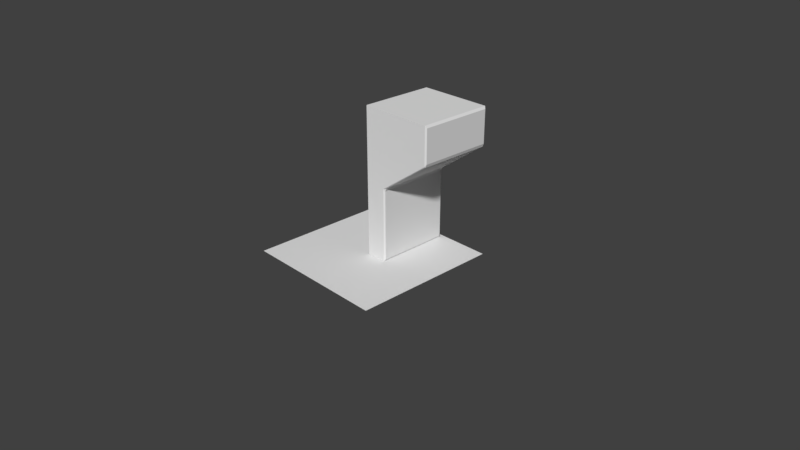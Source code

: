 # Source: wall_supporter.blend  (saved by Blender 2.79.0; exported with 4.5.12 LTS)
import bpy
from mathutils import Matrix  # noqa: F401  (used for matrix-valued properties, if any)

bpy.ops.wm.read_factory_settings(use_empty=True)
scene = bpy.context.scene
scene.name = 'Scene'

# ---- collections
col_collection_1 = bpy.data.collections.new('Collection 1'); scene.collection.children.link(col_collection_1)

# ---- materials (node trees are filled in below, after node groups)
mat_final = bpy.data.materials.new('Final')
mat_final.alpha_threshold = 0.0
mat_final.use_transparent_shadow = False
mat_final.roughness = 0.5
mat_final.specular_intensity = 0.0
mat_material_001 = bpy.data.materials.new('Material.001')
mat_material_001.alpha_threshold = 0.0
mat_material_001.use_transparent_shadow = False
mat_material_001.roughness = 0.5

# ---- material node trees

# ---- world
world_world = bpy.data.worlds.new('World'); scene.world = world_world
world_world.color = (0.05088, 0.05088, 0.05088)
world_world.use_sun_shadow = False
world_world.sun_shadow_jitter_overblur = 0.0
world_world.cycles.sampling_method = 'MANUAL'

# ---- cameras
cam_camera = bpy.data.cameras.new('Camera')
cam_camera.clip_end = 100.0
cam_camera.lens = 35.0
cam_camera.sensor_width = 32.0
cam_camera.sensor_height = 18.0
cam_camera.ortho_scale = 7.314
cam_camera.dof.focus_distance = 0.0
cam_camera.dof.aperture_fstop = 128.0

# ---- lights
light_lamp = bpy.data.lights.new('Lamp', 'POINT')
light_lamp.transmission_factor = 0.0
light_lamp.cutoff_distance = 30.0
light_lamp.energy = 100.0
light_lamp.shadow_buffer_clip_start = 1.001
light_lamp.shadow_soft_size = 0.1
light_lamp.shadow_maximum_resolution = 0.006
light_lamp.use_absolute_resolution = True

# ---- meshes
me_cube_003 = bpy.data.meshes.new('Cube.003')
me_cube_003.from_pydata([(-1.0, -1.0, -1.0), (-1.0, -1.0, 1.0), (-1.0, 1.0, -1.0), (-1.0, 1.0, 1.0), (-1.0, -1.0, 0.0), (-1.0, 1.0, 0.0), (-1.0, 1.0, 0.5), (-1.0, -1.0, 0.5), (-0.4, -0.9689, -0.9689), (-0.4374, -1.0, -1.0), (1.0, -0.9689, 0.9689), (0.9626, -1.0, 1.0), (-0.4, 0.9689, -0.9689), (-0.4374, 1.0, -1.0), (1.0, 0.9689, 0.9689), (0.9626, 1.0, 1.0), (-0.4, 0.9689, -0.03114), (-0.4374, 1.0, 0.0), (-0.3707, 0.9689, 0.01047), (-0.4, -0.9689, -0.03114), (-0.3707, -0.9689, 0.01047), (-0.4374, -1.0, 0.0), (0.9707, 0.9689, 0.4895), (0.9626, 1.0, 0.5), (1.0, 0.9689, 0.5311), (0.9707, -0.9689, 0.4895), (1.0, -0.9689, 0.5311), (0.9626, -1.0, 0.5)], [], [(0, 4, 5, 2), (23, 6, 3, 15), (9, 21, 4, 0), (26, 24, 14, 10), (12, 16, 19, 8), (7, 27, 11, 1), (4, 21, 27, 7), (17, 5, 6, 23), (5, 4, 7, 6), (20, 18, 22, 25), (15, 3, 1, 11), (2, 5, 17, 13), (6, 7, 1, 3), (16, 17, 18), (19, 20, 21), (22, 23, 24), (25, 26, 27), (16, 12, 13, 17), (9, 13, 12, 8), (15, 11, 10, 14), (21, 9, 8, 19), (22, 18, 17, 23), (27, 21, 20, 25), (19, 16, 18, 20), (14, 24, 23, 15), (11, 27, 26, 10), (25, 22, 24, 26), (2, 13, 9, 0)])
_uv = me_cube_003.uv_layers.new(name='Output')
_uv.uv.foreach_set('vector', [0.5474, 0.01538, 0.5474, 0.2422, 0.3206, 0.2422, 0.3206, 0.01538, 0.7335, 0.378, 0.9574, 0.378, 0.9574, 0.492, 0.7335, 0.492, 0.08463, 0.5768, 0.08463, 0.7786, 0.02787, 0.7786, 0.02787, 0.5768, 0.3368, 0.8704, 0.5721, 0.8704, 0.5721, 0.9767, 0.3368, 0.9767, 0.5721, 0.506, 0.5721, 0.7338, 0.3368, 0.7338, 0.3368, 0.506, 0.02787, 0.8794, 0.2259, 0.8794, 0.2259, 0.9803, 0.02787, 0.9803, 0.02787, 0.7786, 0.08463, 0.7786, 0.2259, 0.8794, 0.02787, 0.8794, 0.8932, 0.2639, 0.9574, 0.2639, 0.9574, 0.378, 0.7335, 0.378, 0.3206, 0.2422, 0.5474, 0.2422, 0.5474, 0.3556, 0.3206, 0.3556, 0.3368, 0.7439, 0.5721, 0.7439, 0.5721, 0.8602, 0.3368, 0.8602, 0.2833, 0.2947, 0.01876, 0.2947, 0.01876, 0.02509, 0.2833, 0.02509, 0.9574, 0.03574, 0.9574, 0.2639, 0.8932, 0.2639, 0.8932, 0.03574, 0.3206, 0.3556, 0.5474, 0.3556, 0.5474, 0.469, 0.3206, 0.469, 0.5721, 0.7338, 0.5759, 0.7413, 0.5721, 0.7439, 0.3368, 0.7338, 0.3368, 0.7439, 0.333, 0.7413, 0.5721, 0.8602, 0.5759, 0.8628, 0.5721, 0.8704, 0.3368, 0.8602, 0.3368, 0.8704, 0.333, 0.8628, 0.5721, 0.7338, 0.5721, 0.506, 0.5759, 0.4985, 0.5759, 0.7413, 0.333, 0.4985, 0.5759, 0.4985, 0.5721, 0.506, 0.3368, 0.506, 0.5759, 0.9842, 0.333, 0.9842, 0.3368, 0.9767, 0.5721, 0.9767, 0.333, 0.7413, 0.333, 0.4985, 0.3368, 0.506, 0.3368, 0.7338, 0.5721, 0.8602, 0.5721, 0.7439, 0.5759, 0.7413, 0.5759, 0.8628, 0.333, 0.8628, 0.333, 0.7413, 0.3368, 0.7439, 0.3368, 0.8602, 0.3368, 0.7338, 0.5721, 0.7338, 0.5721, 0.7439, 0.3368, 0.7439, 0.5721, 0.9767, 0.5721, 0.8704, 0.5759, 0.8628, 0.5759, 0.9842, 0.333, 0.9842, 0.333, 0.8628, 0.3368, 0.8704, 0.3368, 0.9767, 0.3368, 0.8602, 0.5721, 0.8602, 0.5721, 0.8704, 0.3368, 0.8704, 0.8591, 0.5522, 0.9507, 0.5522, 0.9507, 0.8886, 0.8591, 0.8886])
me_cube_003.materials.append(mat_final)
me_cube_003.use_remesh_preserve_volume = False
me_cube_003.use_remesh_preserve_attributes = False
me_cube_003.use_mirror_vertex_groups = False
me_cube_003.update()
me_plane = bpy.data.meshes.new('Plane')
me_plane.from_pydata([(-1.0, -1.0, 0.0), (1.0, -1.0, 0.0), (-1.0, 1.0, 0.0), (1.0, 1.0, 0.0)], [], [(0, 1, 3, 2)])
me_plane.use_remesh_preserve_volume = False
me_plane.use_remesh_preserve_attributes = False
me_plane.use_mirror_vertex_groups = False
me_plane.update()
me_cube_001 = bpy.data.meshes.new('Cube.001')
me_cube_001.from_pydata([(-1.0, -1.0, -1.0), (-1.0, -1.0, 1.0), (-1.0, 1.0, -1.0), (-1.0, 1.0, 1.0), (-1.0, -1.0, 0.0), (-1.0, 1.0, 0.0), (-1.0, 1.0, 0.5), (-1.0, -1.0, 0.5), (-0.4, -0.9689, -0.9689), (-0.4374, -1.0, -1.0), (1.0, -0.9689, 0.9689), (0.9626, -1.0, 1.0), (-0.4, 0.9689, -0.9689), (-0.4374, 1.0, -1.0), (1.0, 0.9689, 0.9689), (0.9626, 1.0, 1.0), (-0.4, 0.9689, -0.03114), (-0.4374, 1.0, 0.0), (-0.3707, 0.9689, 0.01047), (-0.4, -0.9689, -0.03114), (-0.3707, -0.9689, 0.01047), (-0.4374, -1.0, 0.0), (0.9707, 0.9689, 0.4895), (0.9626, 1.0, 0.5), (1.0, 0.9689, 0.5311), (0.9707, -0.9689, 0.4895), (1.0, -0.9689, 0.5311), (0.9626, -1.0, 0.5)], [], [(0, 4, 5, 2), (23, 6, 3, 15), (9, 21, 4, 0), (26, 24, 14, 10), (12, 16, 19, 8), (7, 27, 11, 1), (4, 21, 27, 7), (17, 5, 6, 23), (5, 4, 7, 6), (20, 18, 22, 25), (15, 3, 1, 11), (2, 5, 17, 13), (6, 7, 1, 3), (16, 17, 18), (19, 20, 21), (22, 23, 24), (25, 26, 27), (16, 12, 13, 17), (9, 13, 12, 8), (15, 11, 10, 14), (21, 9, 8, 19), (22, 18, 17, 23), (27, 21, 20, 25), (19, 16, 18, 20), (14, 24, 23, 15), (11, 27, 26, 10), (25, 22, 24, 26), (2, 13, 9, 0)])
_uv = me_cube_001.uv_layers.new(name='UVMap')
_uv.uv.foreach_set('vector', [0.7523, 0.0249, 0.7523, 0.4703, 0.4554, 0.4703, 0.4554, 0.0249, 0.6651, 0.7024, 0.96, 0.7024, 0.96, 0.9277, 0.6651, 0.9277, 0.09588, 0.05285, 0.09588, 0.5005, 0.01193, 0.5005, 0.01193, 0.05285, 0.2973, 0.7377, 0.598, 0.7377, 0.598, 0.9414, 0.2973, 0.9414, 0.598, 0.03942, 0.598, 0.4759, 0.2973, 0.4759, 0.2973, 0.03942, 0.01193, 0.7243, 0.3048, 0.7243, 0.3048, 0.9481, 0.01193, 0.9481, 0.01193, 0.5005, 0.09588, 0.5005, 0.3048, 0.7243, 0.01193, 0.7243, 0.8755, 0.477, 0.96, 0.477, 0.96, 0.7024, 0.6651, 0.7024, 0.4554, 0.4703, 0.7523, 0.4703, 0.7523, 0.6929, 0.4554, 0.6929, 0.2973, 0.4953, 0.598, 0.4953, 0.598, 0.7183, 0.2973, 0.7183, 0.3408, 0.9773, 0.3408, 0.5014, 0.668, 0.5014, 0.668, 0.9773, 0.96, 0.02624, 0.96, 0.477, 0.8755, 0.477, 0.8755, 0.02624, 0.4554, 0.6929, 0.7523, 0.6929, 0.7523, 0.9156, 0.4554, 0.9156, 0.598, 0.4759, 0.6028, 0.4904, 0.598, 0.4953, 0.2973, 0.4759, 0.2973, 0.4953, 0.2925, 0.4904, 0.598, 0.7183, 0.6028, 0.7232, 0.598, 0.7377, 0.2973, 0.7183, 0.2973, 0.7377, 0.2925, 0.7232, 0.598, 0.4759, 0.598, 0.03942, 0.6028, 0.02492, 0.6028, 0.4904, 0.2925, 0.02492, 0.6028, 0.02492, 0.598, 0.03942, 0.2973, 0.03942, 0.6028, 0.9559, 0.2925, 0.9559, 0.2973, 0.9414, 0.598, 0.9414, 0.2925, 0.4904, 0.2925, 0.02492, 0.2973, 0.03942, 0.2973, 0.4759, 0.598, 0.7183, 0.598, 0.4953, 0.6028, 0.4904, 0.6028, 0.7232, 0.2925, 0.7232, 0.2925, 0.4904, 0.2973, 0.4953, 0.2973, 0.7183, 0.2973, 0.4759, 0.598, 0.4759, 0.598, 0.4953, 0.2973, 0.4953, 0.598, 0.9414, 0.598, 0.7377, 0.6028, 0.7232, 0.6028, 0.9559, 0.2925, 0.9559, 0.2925, 0.7232, 0.2973, 0.7377, 0.2973, 0.9414, 0.2973, 0.7183, 0.598, 0.7183, 0.598, 0.7377, 0.2973, 0.7377, 0.8282, 0.5014, 0.9173, 0.5014, 0.9173, 0.9864, 0.8282, 0.9864])
_uv.active_render = True
_uv = me_cube_001.uv_layers.new(name='Output')
_uv.uv.foreach_set('vector', [0.5474, 0.01538, 0.5474, 0.2422, 0.3206, 0.2422, 0.3206, 0.01538, 0.7335, 0.378, 0.9574, 0.378, 0.9574, 0.492, 0.7335, 0.492, 0.08463, 0.5768, 0.08463, 0.7786, 0.02787, 0.7786, 0.02787, 0.5768, 0.3368, 0.8704, 0.5721, 0.8704, 0.5721, 0.9767, 0.3368, 0.9767, 0.5721, 0.506, 0.5721, 0.7338, 0.3368, 0.7338, 0.3368, 0.506, 0.02787, 0.8794, 0.2259, 0.8794, 0.2259, 0.9803, 0.02787, 0.9803, 0.02787, 0.7786, 0.08463, 0.7786, 0.2259, 0.8794, 0.02787, 0.8794, 0.8932, 0.2639, 0.9574, 0.2639, 0.9574, 0.378, 0.7335, 0.378, 0.3206, 0.2422, 0.5474, 0.2422, 0.5474, 0.3556, 0.3206, 0.3556, 0.3368, 0.7439, 0.5721, 0.7439, 0.5721, 0.8602, 0.3368, 0.8602, 0.2833, 0.2947, 0.01876, 0.2947, 0.01876, 0.02509, 0.2833, 0.02509, 0.9574, 0.03574, 0.9574, 0.2639, 0.8932, 0.2639, 0.8932, 0.03574, 0.3206, 0.3556, 0.5474, 0.3556, 0.5474, 0.469, 0.3206, 0.469, 0.5721, 0.7338, 0.5759, 0.7413, 0.5721, 0.7439, 0.3368, 0.7338, 0.3368, 0.7439, 0.333, 0.7413, 0.5721, 0.8602, 0.5759, 0.8628, 0.5721, 0.8704, 0.3368, 0.8602, 0.3368, 0.8704, 0.333, 0.8628, 0.5721, 0.7338, 0.5721, 0.506, 0.5759, 0.4985, 0.5759, 0.7413, 0.333, 0.4985, 0.5759, 0.4985, 0.5721, 0.506, 0.3368, 0.506, 0.5759, 0.9842, 0.333, 0.9842, 0.3368, 0.9767, 0.5721, 0.9767, 0.333, 0.7413, 0.333, 0.4985, 0.3368, 0.506, 0.3368, 0.7338, 0.5721, 0.8602, 0.5721, 0.7439, 0.5759, 0.7413, 0.5759, 0.8628, 0.333, 0.8628, 0.333, 0.7413, 0.3368, 0.7439, 0.3368, 0.8602, 0.3368, 0.7338, 0.5721, 0.7338, 0.5721, 0.7439, 0.3368, 0.7439, 0.5721, 0.9767, 0.5721, 0.8704, 0.5759, 0.8628, 0.5759, 0.9842, 0.333, 0.9842, 0.333, 0.8628, 0.3368, 0.8704, 0.3368, 0.9767, 0.3368, 0.8602, 0.5721, 0.8602, 0.5721, 0.8704, 0.3368, 0.8704, 0.8591, 0.5522, 0.9507, 0.5522, 0.9507, 0.8886, 0.8591, 0.8886])
me_cube_001.materials.append(mat_material_001)
me_cube_001.use_remesh_preserve_volume = False
me_cube_001.use_remesh_preserve_attributes = False
me_cube_001.use_mirror_vertex_groups = False
me_cube_001.update()

# ---- objects
ob_wall_supporter_final = bpy.data.objects.new('Wall Supporter Final', me_cube_003)
ob_plane = bpy.data.objects.new('Plane', me_plane)
ob_wall_supporter = bpy.data.objects.new('Wall Supporter', me_cube_001)
ob_lamp = bpy.data.objects.new('Lamp', light_lamp)
ob_camera = bpy.data.objects.new('Camera', cam_camera)

# ---- transforms, parenting, visibility, modifiers, constraints
ob_wall_supporter_final.location = (0.5, 0.5, 1.0)
ob_wall_supporter_final.scale = (0.5, 0.5, 1.0)
ob_wall_supporter_final.lineart.crease_threshold = 0.0
ob_plane.location = (-1.392e-17, 0.06267, -0.002352)
ob_plane.lineart.crease_threshold = 0.0
ob_wall_supporter.location = (0.5, 0.5, 1.0)
ob_wall_supporter.scale = (0.5, 0.5, 1.0)
ob_wall_supporter.hide_viewport = True
ob_wall_supporter.hide_render = True
ob_wall_supporter.lineart.crease_threshold = 0.0
ob_lamp.location = (4.076, 1.005, 5.904)
ob_lamp.rotation_euler = (0.6503, 0.05522, 1.866)
ob_lamp.lock_rotations_4d = False
ob_lamp.empty_display_type = 'ARROWS'
ob_lamp.color = (0.0, 0.0, 0.0, 0.0)
ob_lamp.hide_viewport = True
ob_lamp.hide_render = True
ob_lamp.lineart.crease_threshold = 0.0
ob_camera.location = (7.481, -6.508, 5.344)
ob_camera.rotation_euler = (1.109, 0.0, 0.8149)
ob_camera.lock_rotations_4d = False
ob_camera.empty_display_type = 'ARROWS'
ob_camera.color = (0.0, 0.0, 0.0, 0.0)
ob_camera.display_type = 'WIRE'
ob_camera.lineart.crease_threshold = 0.0

# ---- collection membership
col_collection_1.objects.link(ob_wall_supporter_final)
col_collection_1.objects.link(ob_plane)
col_collection_1.objects.link(ob_wall_supporter)
col_collection_1.objects.link(ob_lamp)
col_collection_1.objects.link(ob_camera)

# ---- scene / render settings (as saved in the file)
scene.camera = ob_camera
scene.frame_start = 1; scene.frame_end = 250; scene.frame_set(1)
scene.render.engine = 'BLENDER_EEVEE_NEXT'
scene.render.resolution_percentage = 50
scene.render.dither_intensity = 0.0
scene.render.use_bake_selected_to_active = True
scene.cycles.use_denoising = False
scene.cycles.samples = 128
scene.cycles.sampling_pattern = 'TABULATED_SOBOL'
scene.cycles.use_adaptive_sampling = False
scene.cycles.use_light_tree = False
scene.cycles.blur_glossy = 0.0
scene.cycles.sample_clamp_indirect = 0.0
scene.view_settings.view_transform = 'Standard'
bpy.context.view_layer.update()

# ---- added for rendering (the .blend has no usable light): sun
light_auto_sun = bpy.data.lights.new('AutoSun', 'SUN')
light_auto_sun.energy = 3.0
light_auto_sun.angle = 0.0523599
ob_auto_sun = bpy.data.objects.new('AutoSun', light_auto_sun)
scene.collection.objects.link(ob_auto_sun)
ob_auto_sun.rotation_euler = (0.872665, 0.174533, 0.523599)
bpy.context.view_layer.update()
